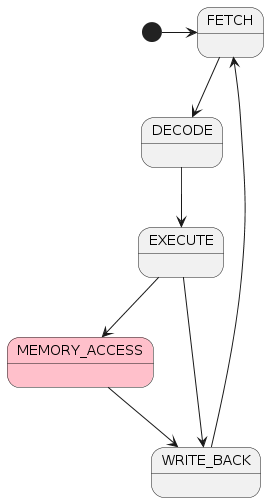

The diagram above was rendered by PlantUML. Its source (embedded in the PNG):
@startuml
[*] -> FETCH 

FETCH --> DECODE

DECODE --> EXECUTE

EXECUTE--> MEMORY_ACCESS
EXECUTE--> WRITE_BACK

MEMORY_ACCESS#pink--> WRITE_BACK

WRITE_BACK--> FETCH
@enduml